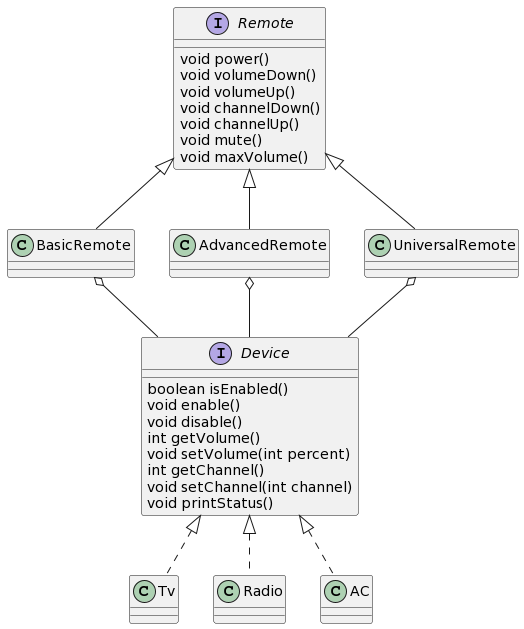

The diagram above was rendered by PlantUML. Its source (embedded in the PNG):
@startuml
interface Device {
    boolean isEnabled()
    void enable()
    void disable()
    int getVolume()
    void setVolume(int percent)
    int getChannel()
    void setChannel(int channel)
    void printStatus()
}

class Tv implements Device
class Radio implements Device
class AC implements Device

interface Remote {
    void power()
    void volumeDown()
    void volumeUp()
    void channelDown()
    void channelUp()
    void mute()
    void maxVolume()
}

Remote <|-- BasicRemote
Remote <|-- AdvancedRemote
Remote <|-- UniversalRemote

BasicRemote o-- Device
AdvancedRemote o-- Device
UniversalRemote o-- Device
@enduml